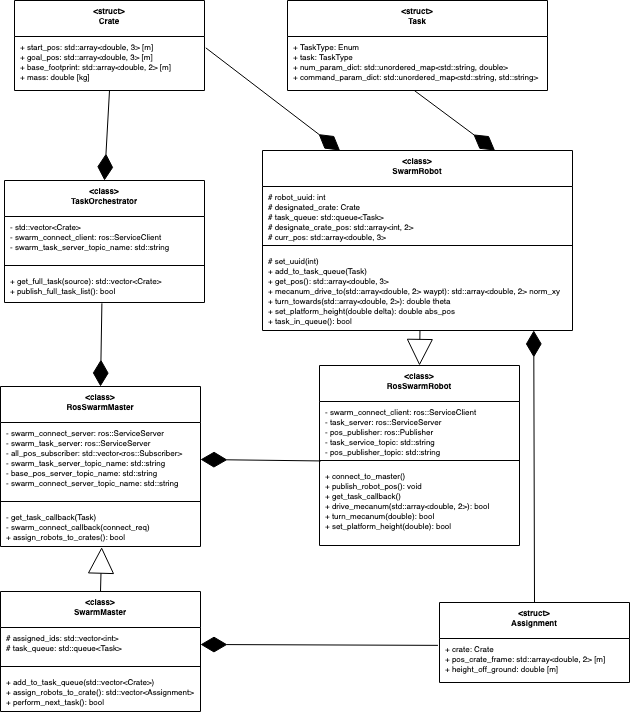

The diagram above was exported from draw.io. Its source (the exported page's mxGraphModel, read from the mxfile embedded in the PNG):
<mxGraphModel dx="833" dy="373" grid="1" gridSize="10" guides="1" tooltips="1" connect="1" arrows="1" fold="1" page="1" pageScale="1" pageWidth="850" pageHeight="1100" math="0" shadow="0">
  <root>
    <mxCell id="DFu6r3ex4iVnUCTWX9dv-0" />
    <mxCell id="DFu6r3ex4iVnUCTWX9dv-1" parent="DFu6r3ex4iVnUCTWX9dv-0" />
    <mxCell id="Xxq9xRBttdB7YcZOvGxB-0" value="&lt;class&gt;&#10;TaskOrchestrator&#10;" style="swimlane;fontStyle=1;align=center;verticalAlign=top;childLayout=stackLayout;horizontal=1;startSize=36;horizontalStack=0;resizeParent=1;resizeParentMax=0;resizeLast=0;collapsible=1;marginBottom=0;fontSize=8;" parent="DFu6r3ex4iVnUCTWX9dv-1" vertex="1">
      <mxGeometry x="15" y="200" width="200" height="122" as="geometry">
        <mxRectangle x="140" y="100" width="70" height="26" as="alternateBounds" />
      </mxGeometry>
    </mxCell>
    <mxCell id="Xxq9xRBttdB7YcZOvGxB-1" value="- std::vector&lt;Crate&gt;&#10;- swarm_connect_client: ros::ServiceClient&#10;- swarm_task_server_topic_name: std::string" style="text;strokeColor=none;fillColor=none;align=left;verticalAlign=top;spacingLeft=4;spacingRight=4;overflow=hidden;rotatable=0;points=[[0,0.5],[1,0.5]];portConstraint=eastwest;fontSize=8;" parent="Xxq9xRBttdB7YcZOvGxB-0" vertex="1">
      <mxGeometry y="36" width="200" height="44" as="geometry" />
    </mxCell>
    <mxCell id="Xxq9xRBttdB7YcZOvGxB-2" value="" style="line;strokeWidth=1;fillColor=none;align=left;verticalAlign=middle;spacingTop=-1;spacingLeft=3;spacingRight=3;rotatable=0;labelPosition=right;points=[];portConstraint=eastwest;fontSize=8;" parent="Xxq9xRBttdB7YcZOvGxB-0" vertex="1">
      <mxGeometry y="80" width="200" height="10" as="geometry" />
    </mxCell>
    <mxCell id="Xxq9xRBttdB7YcZOvGxB-3" value="+ get_full_task(source): std::vector&lt;Crate&gt;&#10;+ publish_full_task_list(): bool" style="text;strokeColor=none;fillColor=none;align=left;verticalAlign=top;spacingLeft=4;spacingRight=4;overflow=hidden;rotatable=0;points=[[0,0.5],[1,0.5]];portConstraint=eastwest;fontSize=8;" parent="Xxq9xRBttdB7YcZOvGxB-0" vertex="1">
      <mxGeometry y="90" width="200" height="32" as="geometry" />
    </mxCell>
    <mxCell id="kHAblvVkpiBIUZZmRoQT-0" value="&lt;struct&gt;&#10;Crate" style="swimlane;fontStyle=1;align=center;verticalAlign=top;childLayout=stackLayout;horizontal=1;startSize=36;horizontalStack=0;resizeParent=1;resizeParentMax=0;resizeLast=0;collapsible=1;marginBottom=0;fontSize=8;" parent="DFu6r3ex4iVnUCTWX9dv-1" vertex="1">
      <mxGeometry x="25" y="20" width="190" height="90" as="geometry">
        <mxRectangle x="140" y="100" width="70" height="26" as="alternateBounds" />
      </mxGeometry>
    </mxCell>
    <mxCell id="kHAblvVkpiBIUZZmRoQT-1" value="+ start_pos: std::array&lt;double, 3&gt; [m]&#10;+ goal_pos: std::array&lt;double, 3&gt; [m]&#10;+ base_footprint: std::array&lt;double, 2&gt; [m]&#10;+ mass: double [kg]" style="text;strokeColor=none;fillColor=none;align=left;verticalAlign=top;spacingLeft=4;spacingRight=4;overflow=hidden;rotatable=0;points=[[0,0.5],[1,0.5]];portConstraint=eastwest;fontSize=8;" parent="kHAblvVkpiBIUZZmRoQT-0" vertex="1">
      <mxGeometry y="36" width="190" height="54" as="geometry" />
    </mxCell>
    <mxCell id="kHAblvVkpiBIUZZmRoQT-4" value="" style="endArrow=diamondThin;endFill=1;endSize=24;html=1;rounded=0;fontSize=8;entryX=0.5;entryY=0;entryDx=0;entryDy=0;exitX=0.5;exitY=1;exitDx=0;exitDy=0;" parent="DFu6r3ex4iVnUCTWX9dv-1" source="kHAblvVkpiBIUZZmRoQT-0" target="Xxq9xRBttdB7YcZOvGxB-0" edge="1">
      <mxGeometry width="160" relative="1" as="geometry">
        <mxPoint x="275" y="192" as="sourcePoint" />
        <mxPoint x="55" y="260" as="targetPoint" />
      </mxGeometry>
    </mxCell>
    <mxCell id="kHAblvVkpiBIUZZmRoQT-6" value="&lt;class&gt;&#10;SwarmRobot" style="swimlane;fontStyle=1;align=center;verticalAlign=top;childLayout=stackLayout;horizontal=1;startSize=36;horizontalStack=0;resizeParent=1;resizeParentMax=0;resizeLast=0;collapsible=1;marginBottom=0;fontSize=8;" parent="DFu6r3ex4iVnUCTWX9dv-1" vertex="1">
      <mxGeometry x="273" y="170" width="310" height="180" as="geometry">
        <mxRectangle x="140" y="100" width="70" height="26" as="alternateBounds" />
      </mxGeometry>
    </mxCell>
    <mxCell id="kHAblvVkpiBIUZZmRoQT-7" value="# robot_uuid: int&#10;# designated_crate: Crate&#10;# task_queue: std::queue&lt;Task&gt;&#10;# designate_crate_pos: std::array&lt;int, 2&gt;&#10;# curr_pos: std::array&lt;double, 3&gt;" style="text;strokeColor=none;fillColor=none;align=left;verticalAlign=top;spacingLeft=4;spacingRight=4;overflow=hidden;rotatable=0;points=[[0,0.5],[1,0.5]];portConstraint=eastwest;fontSize=8;" parent="kHAblvVkpiBIUZZmRoQT-6" vertex="1">
      <mxGeometry y="36" width="310" height="54" as="geometry" />
    </mxCell>
    <mxCell id="kHAblvVkpiBIUZZmRoQT-8" value="" style="line;strokeWidth=1;fillColor=none;align=left;verticalAlign=middle;spacingTop=0;spacingLeft=3;spacingRight=2;rotatable=0;labelPosition=right;points=[];portConstraint=eastwest;fontSize=7;" parent="kHAblvVkpiBIUZZmRoQT-6" vertex="1">
      <mxGeometry y="90" width="310" height="10" as="geometry" />
    </mxCell>
    <mxCell id="kHAblvVkpiBIUZZmRoQT-9" value="# set_uuid(int)&#10;+ add_to_task_queue(Task)&#10;+ get_pos(): std::array&lt;double, 3&gt;&#10;+ mecanum_drive_to(std::array&lt;double, 2&gt; waypt): std::array&lt;double, 2&gt; norm_xy&#10;+ turn_towards(std::array&lt;double, 2&gt;): double theta&#10;+ set_platform_height(double delta): double abs_pos&#10;+ task_in_queue(): bool&#10;" style="text;strokeColor=none;fillColor=none;align=left;verticalAlign=top;spacingLeft=4;spacingRight=4;overflow=hidden;rotatable=0;points=[[0,0.5],[1,0.5]];portConstraint=eastwest;fontSize=8;" parent="kHAblvVkpiBIUZZmRoQT-6" vertex="1">
      <mxGeometry y="100" width="310" height="80" as="geometry" />
    </mxCell>
    <mxCell id="3W_u1c414P7tLgM-Ec0p-0" value="&lt;class&gt;&#10;RosSwarmRobot&#10;" style="swimlane;fontStyle=1;align=center;verticalAlign=top;childLayout=stackLayout;horizontal=1;startSize=36;horizontalStack=0;resizeParent=1;resizeParentMax=0;resizeLast=0;collapsible=1;marginBottom=0;fontSize=8;" parent="DFu6r3ex4iVnUCTWX9dv-1" vertex="1">
      <mxGeometry x="330" y="385" width="200" height="180" as="geometry">
        <mxRectangle x="140" y="100" width="70" height="26" as="alternateBounds" />
      </mxGeometry>
    </mxCell>
    <mxCell id="3W_u1c414P7tLgM-Ec0p-1" value="- swarm_connect_client: ros::ServiceClient&#10;- task_server: ros::ServiceServer&#10;- pos_publisher: ros::Publisher&#10;- task_service_topic: std::string&#10;- pos_publisher_topic: std::string" style="text;strokeColor=none;fillColor=none;align=left;verticalAlign=top;spacingLeft=4;spacingRight=4;overflow=hidden;rotatable=0;points=[[0,0.5],[1,0.5]];portConstraint=eastwest;fontSize=8;" parent="3W_u1c414P7tLgM-Ec0p-0" vertex="1">
      <mxGeometry y="36" width="200" height="54" as="geometry" />
    </mxCell>
    <mxCell id="3W_u1c414P7tLgM-Ec0p-2" value="" style="line;strokeWidth=1;fillColor=none;align=left;verticalAlign=middle;spacingTop=-1;spacingLeft=3;spacingRight=3;rotatable=0;labelPosition=right;points=[];portConstraint=eastwest;fontSize=8;" parent="3W_u1c414P7tLgM-Ec0p-0" vertex="1">
      <mxGeometry y="90" width="200" height="10" as="geometry" />
    </mxCell>
    <mxCell id="3W_u1c414P7tLgM-Ec0p-3" value="+ connect_to_master()&#10;+ publish_robot_pos(): void&#10;+ get_task_callback()&#10;+ drive_mecanum(std::array&lt;double, 2&gt;): bool&#10;+ turn_mecanum(double): bool&#10;+ set_platform_height(double): bool" style="text;strokeColor=none;fillColor=none;align=left;verticalAlign=top;spacingLeft=4;spacingRight=4;overflow=hidden;rotatable=0;points=[[0,0.5],[1,0.5]];portConstraint=eastwest;fontSize=8;" parent="3W_u1c414P7tLgM-Ec0p-0" vertex="1">
      <mxGeometry y="100" width="200" height="80" as="geometry" />
    </mxCell>
    <mxCell id="3W_u1c414P7tLgM-Ec0p-4" value="" style="endArrow=block;endFill=0;endSize=24;html=1;rounded=0;fontSize=8;entryX=0.5;entryY=0;entryDx=0;entryDy=0;exitX=0.508;exitY=0.995;exitDx=0;exitDy=0;exitPerimeter=0;" parent="DFu6r3ex4iVnUCTWX9dv-1" source="kHAblvVkpiBIUZZmRoQT-9" target="3W_u1c414P7tLgM-Ec0p-0" edge="1">
      <mxGeometry width="160" relative="1" as="geometry">
        <mxPoint x="500" y="340" as="sourcePoint" />
        <mxPoint x="239" y="320" as="targetPoint" />
      </mxGeometry>
    </mxCell>
    <mxCell id="3W_u1c414P7tLgM-Ec0p-5" value="" style="endArrow=diamondThin;endFill=1;endSize=24;html=1;rounded=0;fontSize=8;entryX=0.25;entryY=0;entryDx=0;entryDy=0;exitX=1.007;exitY=0.211;exitDx=0;exitDy=0;exitPerimeter=0;" parent="DFu6r3ex4iVnUCTWX9dv-1" source="kHAblvVkpiBIUZZmRoQT-1" target="kHAblvVkpiBIUZZmRoQT-6" edge="1">
      <mxGeometry width="160" relative="1" as="geometry">
        <mxPoint x="130.0000000000001" y="120" as="sourcePoint" />
        <mxPoint x="130.0000000000001" y="180" as="targetPoint" />
      </mxGeometry>
    </mxCell>
    <mxCell id="3W_u1c414P7tLgM-Ec0p-6" value="&lt;struct&gt;&#10;Task" style="swimlane;fontStyle=1;align=center;verticalAlign=top;childLayout=stackLayout;horizontal=1;startSize=36;horizontalStack=0;resizeParent=1;resizeParentMax=0;resizeLast=0;collapsible=1;marginBottom=0;fontSize=8;" parent="DFu6r3ex4iVnUCTWX9dv-1" vertex="1">
      <mxGeometry x="298" y="20" width="260" height="90" as="geometry">
        <mxRectangle x="140" y="100" width="70" height="26" as="alternateBounds" />
      </mxGeometry>
    </mxCell>
    <mxCell id="3W_u1c414P7tLgM-Ec0p-7" value="+ TaskType: Enum&#10;+ task: TaskType&#10;+ num_param_dict: std::unordered_map&lt;std::string, double&gt;&#10;+ command_param_dict: std::unordered_map&lt;std::string, std::string&gt;" style="text;strokeColor=none;fillColor=none;align=left;verticalAlign=top;spacingLeft=4;spacingRight=4;overflow=hidden;rotatable=0;points=[[0,0.5],[1,0.5]];portConstraint=eastwest;fontSize=8;" parent="3W_u1c414P7tLgM-Ec0p-6" vertex="1">
      <mxGeometry y="36" width="260" height="54" as="geometry" />
    </mxCell>
    <mxCell id="3W_u1c414P7tLgM-Ec0p-8" value="" style="endArrow=diamondThin;endFill=1;endSize=24;html=1;rounded=0;fontSize=8;entryX=0.75;entryY=0;entryDx=0;entryDy=0;exitX=0.488;exitY=1.001;exitDx=0;exitDy=0;exitPerimeter=0;" parent="DFu6r3ex4iVnUCTWX9dv-1" source="3W_u1c414P7tLgM-Ec0p-7" target="kHAblvVkpiBIUZZmRoQT-6" edge="1">
      <mxGeometry width="160" relative="1" as="geometry">
        <mxPoint x="462.98" y="153.33400000000006" as="sourcePoint" />
        <mxPoint x="374" y="201" as="targetPoint" />
      </mxGeometry>
    </mxCell>
    <mxCell id="3W_u1c414P7tLgM-Ec0p-13" value="&lt;class&gt;&#10;SwarmMaster" style="swimlane;fontStyle=1;align=center;verticalAlign=top;childLayout=stackLayout;horizontal=1;startSize=36;horizontalStack=0;resizeParent=1;resizeParentMax=0;resizeLast=0;collapsible=1;marginBottom=0;fontSize=8;" parent="DFu6r3ex4iVnUCTWX9dv-1" vertex="1">
      <mxGeometry x="11" y="611" width="200" height="120" as="geometry">
        <mxRectangle x="140" y="100" width="70" height="26" as="alternateBounds" />
      </mxGeometry>
    </mxCell>
    <mxCell id="3W_u1c414P7tLgM-Ec0p-14" value="# assigned_ids: std::vector&lt;int&gt;&#10;# task_queue: std::queue&lt;Task&gt;&#10;" style="text;strokeColor=none;fillColor=none;align=left;verticalAlign=top;spacingLeft=4;spacingRight=4;overflow=hidden;rotatable=0;points=[[0,0.5],[1,0.5]];portConstraint=eastwest;fontSize=8;" parent="3W_u1c414P7tLgM-Ec0p-13" vertex="1">
      <mxGeometry y="36" width="200" height="34" as="geometry" />
    </mxCell>
    <mxCell id="3W_u1c414P7tLgM-Ec0p-15" value="" style="line;strokeWidth=1;fillColor=none;align=left;verticalAlign=middle;spacingTop=-1;spacingLeft=3;spacingRight=3;rotatable=0;labelPosition=right;points=[];portConstraint=eastwest;fontSize=8;" parent="3W_u1c414P7tLgM-Ec0p-13" vertex="1">
      <mxGeometry y="70" width="200" height="10" as="geometry" />
    </mxCell>
    <mxCell id="3W_u1c414P7tLgM-Ec0p-16" value="+ add_to_task_queue(std::vector&lt;Crate&gt;)&#10;+ assign_robots_to_crate(): std::vector&lt;Assignment&gt;&#10;+ perform_next_task(): bool&#10;" style="text;strokeColor=none;fillColor=none;align=left;verticalAlign=top;spacingLeft=4;spacingRight=4;overflow=hidden;rotatable=0;points=[[0,0.5],[1,0.5]];portConstraint=eastwest;fontSize=8;" parent="3W_u1c414P7tLgM-Ec0p-13" vertex="1">
      <mxGeometry y="80" width="200" height="40" as="geometry" />
    </mxCell>
    <mxCell id="3W_u1c414P7tLgM-Ec0p-17" value="&lt;class&gt;&#10;RosSwarmMaster" style="swimlane;fontStyle=1;align=center;verticalAlign=top;childLayout=stackLayout;horizontal=1;startSize=36;horizontalStack=0;resizeParent=1;resizeParentMax=0;resizeLast=0;collapsible=1;marginBottom=0;fontSize=8;" parent="DFu6r3ex4iVnUCTWX9dv-1" vertex="1">
      <mxGeometry x="11" y="406" width="200" height="160" as="geometry">
        <mxRectangle x="140" y="100" width="70" height="26" as="alternateBounds" />
      </mxGeometry>
    </mxCell>
    <mxCell id="3W_u1c414P7tLgM-Ec0p-18" value="- swarm_connect_server: ros::ServiceServer&#10;- swarm_task_server: ros::ServiceServer&#10;- all_pos_subscriber: std::vector&lt;ros::Subscriber&gt;&#10;- swarm_task_server_topic_name: std::string&#10;- base_pos_server_topic_name: std::string&#10;- swarm_connect_server_topic_name: std::string&#10;&#10;" style="text;strokeColor=none;fillColor=none;align=left;verticalAlign=top;spacingLeft=4;spacingRight=4;overflow=hidden;rotatable=0;points=[[0,0.5],[1,0.5]];portConstraint=eastwest;fontSize=8;" parent="3W_u1c414P7tLgM-Ec0p-17" vertex="1">
      <mxGeometry y="36" width="200" height="74" as="geometry" />
    </mxCell>
    <mxCell id="3W_u1c414P7tLgM-Ec0p-19" value="" style="line;strokeWidth=1;fillColor=none;align=left;verticalAlign=middle;spacingTop=-1;spacingLeft=3;spacingRight=3;rotatable=0;labelPosition=right;points=[];portConstraint=eastwest;fontSize=8;" parent="3W_u1c414P7tLgM-Ec0p-17" vertex="1">
      <mxGeometry y="110" width="200" height="10" as="geometry" />
    </mxCell>
    <mxCell id="3W_u1c414P7tLgM-Ec0p-20" value="- get_task_callback(Task)&#10;- swarm_connect_callback(connect_req) &#10;+ assign_robots_to_crates(): bool&#10;" style="text;strokeColor=none;fillColor=none;align=left;verticalAlign=top;spacingLeft=4;spacingRight=4;overflow=hidden;rotatable=0;points=[[0,0.5],[1,0.5]];portConstraint=eastwest;fontSize=8;" parent="3W_u1c414P7tLgM-Ec0p-17" vertex="1">
      <mxGeometry y="120" width="200" height="40" as="geometry" />
    </mxCell>
    <mxCell id="3W_u1c414P7tLgM-Ec0p-21" value="&lt;struct&gt;&#10;Assignment" style="swimlane;fontStyle=1;align=center;verticalAlign=top;childLayout=stackLayout;horizontal=1;startSize=36;horizontalStack=0;resizeParent=1;resizeParentMax=0;resizeLast=0;collapsible=1;marginBottom=0;fontSize=8;" parent="DFu6r3ex4iVnUCTWX9dv-1" vertex="1">
      <mxGeometry x="450" y="622" width="190" height="80" as="geometry">
        <mxRectangle x="140" y="100" width="70" height="26" as="alternateBounds" />
      </mxGeometry>
    </mxCell>
    <mxCell id="3W_u1c414P7tLgM-Ec0p-22" value="+ crate: Crate&#10;+ pos_crate_frame: std::array&lt;double, 2&gt; [m]&#10;+ height_off_ground: double [m]" style="text;strokeColor=none;fillColor=none;align=left;verticalAlign=top;spacingLeft=4;spacingRight=4;overflow=hidden;rotatable=0;points=[[0,0.5],[1,0.5]];portConstraint=eastwest;fontSize=8;" parent="3W_u1c414P7tLgM-Ec0p-21" vertex="1">
      <mxGeometry y="36" width="190" height="44" as="geometry" />
    </mxCell>
    <mxCell id="3W_u1c414P7tLgM-Ec0p-24" value="" style="endArrow=diamondThin;endFill=1;endSize=24;html=1;rounded=0;fontSize=8;exitX=-0.008;exitY=0.156;exitDx=0;exitDy=0;exitPerimeter=0;entryX=1;entryY=0.5;entryDx=0;entryDy=0;" parent="DFu6r3ex4iVnUCTWX9dv-1" source="3W_u1c414P7tLgM-Ec0p-22" target="3W_u1c414P7tLgM-Ec0p-14" edge="1">
      <mxGeometry width="160" relative="1" as="geometry">
        <mxPoint x="289.99999999999994" y="490.00399999999996" as="sourcePoint" />
        <mxPoint x="380" y="470" as="targetPoint" />
      </mxGeometry>
    </mxCell>
    <mxCell id="3W_u1c414P7tLgM-Ec0p-25" value="" style="endArrow=diamondThin;endFill=1;endSize=24;html=1;rounded=0;fontSize=8;entryX=0.5;entryY=0;entryDx=0;entryDy=0;exitX=0.487;exitY=1.026;exitDx=0;exitDy=0;exitPerimeter=0;" parent="DFu6r3ex4iVnUCTWX9dv-1" source="Xxq9xRBttdB7YcZOvGxB-3" target="3W_u1c414P7tLgM-Ec0p-17" edge="1">
      <mxGeometry width="160" relative="1" as="geometry">
        <mxPoint x="89.99999999999991" y="300.00399999999996" as="sourcePoint" />
        <mxPoint x="301.66999999999996" y="402.61" as="targetPoint" />
      </mxGeometry>
    </mxCell>
    <mxCell id="3W_u1c414P7tLgM-Ec0p-26" value="" style="endArrow=diamondThin;endFill=1;endSize=24;html=1;rounded=0;fontSize=8;exitX=0.007;exitY=-0.057;exitDx=0;exitDy=0;exitPerimeter=0;entryX=1;entryY=0.5;entryDx=0;entryDy=0;" parent="DFu6r3ex4iVnUCTWX9dv-1" source="3W_u1c414P7tLgM-Ec0p-3" target="3W_u1c414P7tLgM-Ec0p-18" edge="1">
      <mxGeometry width="160" relative="1" as="geometry">
        <mxPoint x="357.8499999999999" y="460.2199999999999" as="sourcePoint" />
        <mxPoint x="220.9999999999999" y="477" as="targetPoint" />
      </mxGeometry>
    </mxCell>
    <mxCell id="3W_u1c414P7tLgM-Ec0p-23" value="" style="endArrow=block;endFill=0;endSize=24;html=1;rounded=0;fontSize=8;exitX=0.5;exitY=0;exitDx=0;exitDy=0;entryX=0.506;entryY=1.016;entryDx=0;entryDy=0;entryPerimeter=0;" parent="DFu6r3ex4iVnUCTWX9dv-1" source="3W_u1c414P7tLgM-Ec0p-13" target="3W_u1c414P7tLgM-Ec0p-20" edge="1">
      <mxGeometry width="160" relative="1" as="geometry">
        <mxPoint x="220.48000000000013" y="530" as="sourcePoint" />
        <mxPoint x="230" y="500" as="targetPoint" />
      </mxGeometry>
    </mxCell>
    <mxCell id="3W_u1c414P7tLgM-Ec0p-27" value="" style="endArrow=diamondThin;endFill=1;endSize=24;html=1;rounded=0;fontSize=8;exitX=0.5;exitY=0;exitDx=0;exitDy=0;entryX=0.875;entryY=0.999;entryDx=0;entryDy=0;entryPerimeter=0;" parent="DFu6r3ex4iVnUCTWX9dv-1" source="3W_u1c414P7tLgM-Ec0p-21" target="kHAblvVkpiBIUZZmRoQT-9" edge="1">
      <mxGeometry width="160" relative="1" as="geometry">
        <mxPoint x="339.48" y="702.864" as="sourcePoint" />
        <mxPoint x="220.9999999999999" y="703" as="targetPoint" />
      </mxGeometry>
    </mxCell>
  </root>
</mxGraphModel>